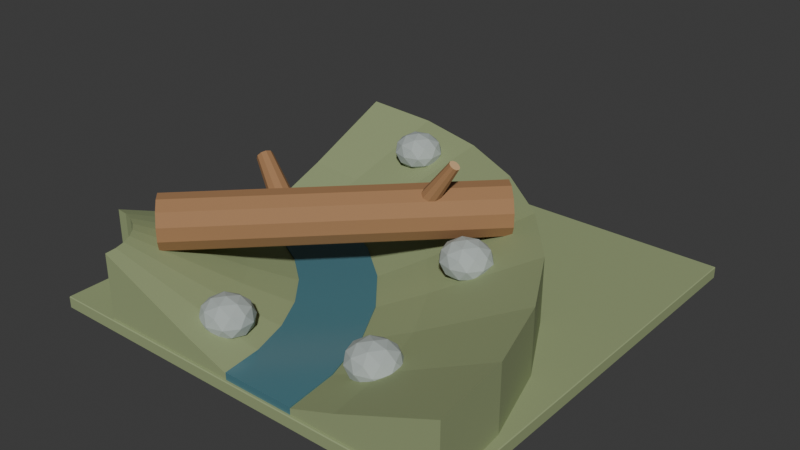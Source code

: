 # Source: source.blend  (saved by Blender 4.3.34; exported with 4.5.12 LTS)
import bpy
from mathutils import Matrix  # noqa: F401  (used for matrix-valued properties, if any)

bpy.ops.wm.read_factory_settings(use_empty=True)
scene = bpy.context.scene
scene.name = 'Scene'

# ---- collections
col_collection = bpy.data.collections.new('Collection'); scene.collection.children.link(col_collection)

# ---- materials (node trees are filled in below, after node groups)
mat_earth = bpy.data.materials.new('earth')
mat_earth.diffuse_color = (0.3, 0.36, 0.18, 1.0)
mat_water = bpy.data.materials.new('water')
mat_water.diffuse_color = (0.075, 0.2, 0.24, 1.0)
mat_honey = bpy.data.materials.new('honey')
mat_honey.diffuse_color = (0.36, 0.19, 0.085, 1.0)
mat_sand = bpy.data.materials.new('sand')
mat_sand.diffuse_color = (0.66, 0.43, 0.22, 1.0)
mat_stone = bpy.data.materials.new('stone')
mat_stone.diffuse_color = (0.42, 0.47, 0.45, 1.0)

# ---- material node trees
mat_earth.use_nodes = True; mat_earth.node_tree.nodes.clear()
_N = mat_earth.node_tree.nodes; _L = mat_earth.node_tree.links
n0 = _N.new('ShaderNodeBsdfPrincipled'); n0.name = 'Principled BSDF'; n0.location = (10, 300)
n0.inputs[0].default_value = (0.3, 0.36, 0.18, 1.0)
n0.inputs[2].default_value = 0.83
n1 = _N.new('ShaderNodeOutputMaterial'); n1.name = 'Material Output'; n1.location = (300, 300)
_L.new(n0.outputs[0], n1.inputs[0])
n1.is_active_output = True
mat_water.use_nodes = True; mat_water.node_tree.nodes.clear()
_N = mat_water.node_tree.nodes; _L = mat_water.node_tree.links
n0 = _N.new('ShaderNodeBsdfPrincipled'); n0.name = 'Principled BSDF'; n0.location = (10, 300)
n0.inputs[0].default_value = (0.075, 0.2, 0.24, 1.0)
n0.inputs[2].default_value = 0.23
n1 = _N.new('ShaderNodeOutputMaterial'); n1.name = 'Material Output'; n1.location = (300, 300)
_L.new(n0.outputs[0], n1.inputs[0])
n1.is_active_output = True
mat_honey.use_nodes = True; mat_honey.node_tree.nodes.clear()
_N = mat_honey.node_tree.nodes; _L = mat_honey.node_tree.links
n0 = _N.new('ShaderNodeBsdfPrincipled'); n0.name = 'Principled BSDF'; n0.location = (10, 300)
n0.inputs[0].default_value = (0.36, 0.19, 0.085, 1.0)
n0.inputs[2].default_value = 0.83
n1 = _N.new('ShaderNodeOutputMaterial'); n1.name = 'Material Output'; n1.location = (300, 300)
_L.new(n0.outputs[0], n1.inputs[0])
n1.is_active_output = True
mat_sand.use_nodes = True; mat_sand.node_tree.nodes.clear()
_N = mat_sand.node_tree.nodes; _L = mat_sand.node_tree.links
n0 = _N.new('ShaderNodeBsdfPrincipled'); n0.name = 'Principled BSDF'; n0.location = (10, 300)
n0.inputs[0].default_value = (0.66, 0.43, 0.22, 1.0)
n0.inputs[2].default_value = 0.83
n1 = _N.new('ShaderNodeOutputMaterial'); n1.name = 'Material Output'; n1.location = (300, 300)
_L.new(n0.outputs[0], n1.inputs[0])
n1.is_active_output = True
mat_stone.use_nodes = True; mat_stone.node_tree.nodes.clear()
_N = mat_stone.node_tree.nodes; _L = mat_stone.node_tree.links
n0 = _N.new('ShaderNodeBsdfPrincipled'); n0.name = 'Principled BSDF'; n0.location = (10, 300)
n0.inputs[0].default_value = (0.42, 0.47, 0.45, 1.0)
n0.inputs[2].default_value = 0.83
n1 = _N.new('ShaderNodeOutputMaterial'); n1.name = 'Material Output'; n1.location = (300, 300)
_L.new(n0.outputs[0], n1.inputs[0])
n1.is_active_output = True

# ---- world
world_world = bpy.data.worlds.new('World'); scene.world = world_world
world_world.use_nodes = True; world_world.node_tree.nodes.clear()
_N = world_world.node_tree.nodes; _L = world_world.node_tree.links
n0 = _N.new('ShaderNodeOutputWorld'); n0.name = 'World Output'; n0.location = (300, 300)
n1 = _N.new('ShaderNodeBackground'); n1.name = 'Background'; n1.location = (10, 300)
n1.inputs[0].default_value = (0.05088, 0.05088, 0.05088, 1.0)
_L.new(n1.outputs[0], n0.inputs[0])
n0.is_active_output = True
world_world.color = (0.05088, 0.05088, 0.05088)
world_world.sun_shadow_jitter_overblur = 0.0

# ---- meshes
me_corner_inner_bank = bpy.data.meshes.new('Corner inner bank')
me_corner_inner_bank.from_pydata([(-1.25, -1.75, 0.64), (-0.43, -1.75, 0.29), (-0.05, -1.75, 0.15), (-1.26, -1.652, 0.64), (-0.4554, -1.492, 0.29), (-0.08266, -1.418, 0.15), (-1.288, -1.559, 0.64), (-0.5305, -1.245, 0.29), (-0.1794, -1.099, 0.15), (-1.334, -1.472, 0.64), (-0.6525, -1.017, 0.29), (-0.3365, -0.8055, 0.15), (-1.396, -1.396, 0.64), (-0.8166, -0.8166, 0.29), (-0.5479, -0.5479, 0.15), (-1.472, -1.334, 0.64), (-1.017, -0.6525, 0.29), (-0.8055, -0.3365, 0.15), (-1.559, -1.288, 0.64), (-1.245, -0.5305, 0.29), (-1.099, -0.1794, 0.15), (-1.652, -1.26, 0.64), (-1.492, -0.4554, 0.29), (-1.418, -0.08266, 0.15), (-1.75, -1.25, 0.64), (-1.75, -0.43, 0.29), (-1.75, -0.05, 0.15), (-1.25, -1.75, 0.09), (-0.43, -1.75, 0.09), (-0.05, -1.75, 0.09), (-1.26, -1.652, 0.09), (-0.4554, -1.492, 0.09), (-0.08266, -1.418, 0.09), (-1.288, -1.559, 0.09), (-0.5305, -1.245, 0.09), (-0.1794, -1.099, 0.09), (-1.334, -1.472, 0.09), (-0.6525, -1.017, 0.09), (-0.3365, -0.8055, 0.09), (-1.396, -1.396, 0.09), (-0.8166, -0.8166, 0.09), (-0.5479, -0.5479, 0.09), (-1.472, -1.334, 0.09), (-1.017, -0.6525, 0.09), (-0.8055, -0.3365, 0.09), (-1.559, -1.288, 0.09), (-1.245, -0.5305, 0.09), (-1.099, -0.1794, 0.09), (-1.652, -1.26, 0.09), (-1.492, -0.4554, 0.09), (-1.418, -0.08266, 0.09), (-1.75, -1.25, 0.09), (-1.75, -0.43, 0.09), (-1.75, -0.05, 0.09)], [], [(0, 1, 4, 3), (27, 30, 31, 28), (1, 2, 5, 4), (28, 31, 32, 29), (3, 4, 7, 6), (30, 33, 34, 31), (4, 5, 8, 7), (31, 34, 35, 32), (6, 7, 10, 9), (33, 36, 37, 34), (7, 8, 11, 10), (34, 37, 38, 35), (9, 10, 13, 12), (36, 39, 40, 37), (10, 11, 14, 13), (37, 40, 41, 38), (12, 13, 16, 15), (39, 42, 43, 40), (13, 14, 17, 16), (40, 43, 44, 41), (15, 16, 19, 18), (42, 45, 46, 43), (16, 17, 20, 19), (43, 46, 47, 44), (18, 19, 22, 21), (45, 48, 49, 46), (19, 20, 23, 22), (46, 49, 50, 47), (21, 22, 25, 24), (48, 51, 52, 49), (22, 23, 26, 25), (49, 52, 53, 50), (0, 3, 30, 27), (2, 29, 32, 5), (3, 6, 33, 30), (5, 32, 35, 8), (6, 9, 36, 33), (8, 35, 38, 11), (9, 12, 39, 36), (11, 38, 41, 14), (12, 15, 42, 39), (14, 41, 44, 17), (15, 18, 45, 42), (17, 44, 47, 20), (18, 21, 48, 45), (20, 47, 50, 23), (21, 24, 51, 48), (23, 50, 53, 26), (0, 27, 28, 1), (24, 25, 52, 51), (1, 28, 29, 2), (25, 26, 53, 52)])
me_corner_inner_bank.materials.append(mat_earth)
me_corner_inner_bank.update()
me_corner_outer_bank = bpy.data.meshes.new('Corner outer bank')
me_corner_outer_bank.from_pydata([(0.55, -1.75, 0.15), (0.93, -1.75, 0.29), (1.75, -1.75, 0.64), (0.5058, -1.301, 0.15), (0.8785, -1.227, 0.29), (1.683, -1.067, 0.64), (0.3749, -0.8698, 0.15), (0.726, -0.7244, 0.29), (1.484, -0.4106, 0.64), (0.1624, -0.4722, 0.15), (0.4783, -0.2611, 0.29), (1.16, 0.1945, 0.64), (-0.1237, -0.1237, 0.15), (0.145, 0.145, 0.29), (0.7249, 0.7249, 0.64), (-0.4722, 0.1624, 0.15), (-0.2611, 0.4783, 0.29), (0.1945, 1.16, 0.64), (-0.8698, 0.3749, 0.15), (-0.7244, 0.726, 0.29), (-0.4106, 1.484, 0.64), (-1.301, 0.5058, 0.15), (-1.227, 0.8785, 0.29), (-1.067, 1.683, 0.64), (-1.75, 0.55, 0.15), (-1.75, 0.93, 0.29), (-1.75, 1.75, 0.64), (0.55, -1.75, 0.09), (0.93, -1.75, 0.09), (1.75, -1.75, 0.09), (0.5058, -1.301, 0.09), (0.8785, -1.227, 0.09), (1.683, -1.067, 0.09), (0.3749, -0.8698, 0.09), (0.726, -0.7244, 0.09), (1.484, -0.4106, 0.09), (0.1624, -0.4722, 0.09), (0.4783, -0.2611, 0.09), (1.16, 0.1945, 0.09), (-0.1237, -0.1237, 0.09), (0.145, 0.145, 0.09), (0.7249, 0.7249, 0.09), (-0.4722, 0.1624, 0.09), (-0.2611, 0.4783, 0.09), (0.1945, 1.16, 0.09), (-0.8698, 0.3749, 0.09), (-0.7244, 0.726, 0.09), (-0.4106, 1.484, 0.09), (-1.301, 0.5058, 0.09), (-1.227, 0.8785, 0.09), (-1.067, 1.683, 0.09), (-1.75, 0.55, 0.09), (-1.75, 0.93, 0.09), (-1.75, 1.75, 0.09)], [], [(0, 1, 4, 3), (27, 30, 31, 28), (1, 2, 5, 4), (28, 31, 32, 29), (3, 4, 7, 6), (30, 33, 34, 31), (4, 5, 8, 7), (31, 34, 35, 32), (6, 7, 10, 9), (33, 36, 37, 34), (7, 8, 11, 10), (34, 37, 38, 35), (9, 10, 13, 12), (36, 39, 40, 37), (10, 11, 14, 13), (37, 40, 41, 38), (12, 13, 16, 15), (39, 42, 43, 40), (13, 14, 17, 16), (40, 43, 44, 41), (15, 16, 19, 18), (42, 45, 46, 43), (16, 17, 20, 19), (43, 46, 47, 44), (18, 19, 22, 21), (45, 48, 49, 46), (19, 20, 23, 22), (46, 49, 50, 47), (21, 22, 25, 24), (48, 51, 52, 49), (22, 23, 26, 25), (49, 52, 53, 50), (0, 3, 30, 27), (2, 29, 32, 5), (3, 6, 33, 30), (5, 32, 35, 8), (6, 9, 36, 33), (8, 35, 38, 11), (9, 12, 39, 36), (11, 38, 41, 14), (12, 15, 42, 39), (14, 41, 44, 17), (15, 18, 45, 42), (17, 44, 47, 20), (18, 21, 48, 45), (20, 47, 50, 23), (21, 24, 51, 48), (23, 50, 53, 26), (0, 27, 28, 1), (24, 25, 52, 51), (1, 28, 29, 2), (25, 26, 53, 52)])
me_corner_outer_bank.materials.append(mat_earth)
me_corner_outer_bank.update()
me_watersurface = bpy.data.meshes.new('WaterSurface')
me_watersurface.from_pydata([(-0.05, -1.75, 0.16), (0.55, -1.75, 0.16), (-0.08266, -1.418, 0.16), (0.5058, -1.301, 0.16), (-0.1794, -1.099, 0.16), (0.3749, -0.8698, 0.16), (-0.3365, -0.8055, 0.16), (0.1624, -0.4722, 0.16), (-0.5479, -0.5479, 0.16), (-0.1237, -0.1237, 0.16), (-0.8055, -0.3365, 0.16), (-0.4722, 0.1624, 0.16), (-1.099, -0.1794, 0.16), (-0.8698, 0.3749, 0.16), (-1.418, -0.08266, 0.16), (-1.301, 0.5058, 0.16), (-1.75, -0.05, 0.16), (-1.75, 0.55, 0.16), (-0.05, -1.75, 0.09), (0.55, -1.75, 0.09), (-0.08266, -1.418, 0.09), (0.5058, -1.301, 0.09), (-0.1794, -1.099, 0.09), (0.3749, -0.8698, 0.09), (-0.3365, -0.8055, 0.09), (0.1624, -0.4722, 0.09), (-0.5479, -0.5479, 0.09), (-0.1237, -0.1237, 0.09), (-0.8055, -0.3365, 0.09), (-0.4722, 0.1624, 0.09), (-1.099, -0.1794, 0.09), (-0.8698, 0.3749, 0.09), (-1.418, -0.08266, 0.09), (-1.301, 0.5058, 0.09), (-1.75, -0.05, 0.09), (-1.75, 0.55, 0.09)], [], [(0, 1, 3, 2), (18, 20, 21, 19), (2, 3, 5, 4), (20, 22, 23, 21), (4, 5, 7, 6), (22, 24, 25, 23), (6, 7, 9, 8), (24, 26, 27, 25), (8, 9, 11, 10), (26, 28, 29, 27), (10, 11, 13, 12), (28, 30, 31, 29), (12, 13, 15, 14), (30, 32, 33, 31), (14, 15, 17, 16), (32, 34, 35, 33), (0, 2, 20, 18), (1, 19, 21, 3), (2, 4, 22, 20), (3, 21, 23, 5), (4, 6, 24, 22), (5, 23, 25, 7), (6, 8, 26, 24), (7, 25, 27, 9), (8, 10, 28, 26), (9, 27, 29, 11), (10, 12, 30, 28), (11, 29, 31, 13), (12, 14, 32, 30), (13, 31, 33, 15), (14, 16, 34, 32), (15, 33, 35, 17), (0, 18, 19, 1), (16, 17, 35, 34)])
me_watersurface.materials.append(mat_water)
me_watersurface.update()
me_low_poly_bark_log = bpy.data.meshes.new('Low-poly bark log')
me_low_poly_bark_log.from_pydata([(-1.295, -1.215, 0.905), (-1.365, -1.145, 0.8481), (-1.405, -1.105, 0.7494), (-1.405, -1.105, 0.6356), (-1.365, -1.145, 0.5369), (-1.295, -1.215, 0.48), (-1.215, -1.295, 0.48), (-1.145, -1.365, 0.5369), (-1.105, -1.405, 0.6356), (-1.105, -1.405, 0.7494), (-1.145, -1.365, 0.8481), (-1.215, -1.295, 0.905), (0.5432, 0.6237, 0.905), (0.4735, 0.6935, 0.8481), (0.4332, 0.7337, 0.7494), (0.4332, 0.7337, 0.6356), (0.4735, 0.6935, 0.5369), (0.5432, 0.6237, 0.48), (0.6237, 0.5432, 0.48), (0.6935, 0.4735, 0.5369), (0.7337, 0.4332, 0.6356), (0.7337, 0.4332, 0.7494), (0.6935, 0.4735, 0.8481), (0.6237, 0.5432, 0.905)], [], [(11, 0, 1, 2, 3, 4, 5, 6, 7, 8, 9, 10), (12, 23, 22, 21, 20, 19, 18, 17, 16, 15, 14, 13), (0, 12, 13, 1), (1, 13, 14, 2), (2, 14, 15, 3), (3, 15, 16, 4), (4, 16, 17, 5), (5, 17, 18, 6), (6, 18, 19, 7), (7, 19, 20, 8), (8, 20, 21, 9), (9, 21, 22, 10), (10, 22, 23, 11), (11, 23, 12, 0)])
me_low_poly_bark_log.polygons.foreach_set('material_index', [1, 1, 0, 0, 0, 0, 0, 0, 0, 0, 0, 0, 0, 0])
me_low_poly_bark_log.materials.append(mat_honey)
me_low_poly_bark_log.materials.append(mat_sand)
me_low_poly_bark_log.update()
me_cube_001 = bpy.data.meshes.new('Cube.001')
me_cube_001.from_pydata([(-1.764, -1.764, 0.0), (-1.764, -1.77, 0.006), (-1.77, -1.764, 0.006), (-1.764, -1.77, 0.094), (-1.764, -1.764, 0.1), (-1.77, -1.764, 0.094), (-1.764, 1.764, 0.0), (-1.77, 1.764, 0.006), (-1.764, 1.77, 0.006), (-1.764, 1.764, 0.1), (-1.764, 1.77, 0.094), (-1.77, 1.764, 0.094), (1.764, -1.764, 0.0), (1.77, -1.764, 0.006), (1.764, -1.77, 0.006), (1.764, -1.764, 0.1), (1.764, -1.77, 0.094), (1.77, -1.764, 0.094), (1.764, 1.764, 0.0), (1.764, 1.77, 0.006), (1.77, 1.764, 0.006), (1.764, 1.764, 0.1), (1.77, 1.764, 0.094), (1.764, 1.77, 0.094)], [], [(14, 16, 3, 1), (20, 22, 17, 13), (21, 9, 4, 15), (2, 5, 11, 7), (8, 10, 23, 19), (0, 1, 2), (3, 4, 5), (6, 7, 8), (9, 10, 11), (12, 13, 14), (15, 16, 17), (18, 19, 20), (21, 22, 23), (6, 0, 2, 7), (1, 3, 5, 2), (4, 9, 11, 5), (10, 8, 7, 11), (18, 6, 8, 19), (9, 21, 23, 10), (22, 20, 19, 23), (12, 18, 20, 13), (21, 15, 17, 22), (16, 14, 13, 17), (0, 12, 14, 1), (15, 4, 3, 16), (6, 18, 12, 0)])
_uv = me_cube_001.uv_layers.new(name='UVMap')
_uv.uv.foreach_set('vector', [0.39, 0.7504, 0.61, 0.7504, 0.61, 0.9996, 0.39, 0.9996, 0.39, 0.5004, 0.61, 0.5004, 0.61, 0.7496, 0.39, 0.7496, 0.6254, 0.5004, 0.8746, 0.5004, 0.8746, 0.7496, 0.6254, 0.7496, 0.39, 0.0004237, 0.61, 0.0004237, 0.61, 0.2496, 0.39, 0.2496, 0.39, 0.2504, 0.61, 0.2504, 0.61, 0.4996, 0.39, 0.4996, 0.1254, 0.7496, 0.1254, 0.75, 0.125, 0.7496, 0.61, 0.9996, 0.625, 0.9996, 0.61, 1.0, 0.1254, 0.5004, 0.125, 0.5004, 0.1254, 0.5, 0.625, 0.2504, 0.61, 0.2504, 0.61, 0.25, 0.3746, 0.7496, 0.375, 0.7496, 0.3746, 0.75, 0.625, 0.7504, 0.61, 0.7504, 0.61, 0.75, 0.3746, 0.5004, 0.3746, 0.5, 0.375, 0.5004, 0.625, 0.5004, 0.61, 0.5004, 0.61, 0.5, 0.1254, 0.5004, 0.1254, 0.7496, 0.125, 0.7496, 0.125, 0.5004, 0.39, 0.0, 0.61, 0.0, 0.61, 0.0004237, 0.39, 0.0004237, 0.625, 0.0004237, 0.625, 0.2496, 0.61, 0.2496, 0.61, 0.0004237, 0.61, 0.2504, 0.39, 0.2504, 0.39, 0.2496, 0.61, 0.2496, 0.3746, 0.5004, 0.1254, 0.5004, 0.1254, 0.5, 0.3746, 0.5, 0.625, 0.2504, 0.625, 0.4996, 0.61, 0.4996, 0.61, 0.2504, 0.61, 0.5004, 0.39, 0.5004, 0.39, 0.4996, 0.61, 0.4996, 0.3746, 0.7496, 0.3746, 0.5004, 0.39, 0.5004, 0.39, 0.7496, 0.6254, 0.5004, 0.6254, 0.7496, 0.61, 0.7496, 0.61, 0.5004, 0.61, 0.7504, 0.39, 0.7504, 0.39, 0.7496, 0.61, 0.7496, 0.1254, 0.7496, 0.3746, 0.7496, 0.3746, 0.75, 0.1254, 0.75, 0.625, 0.7504, 0.625, 0.9996, 0.61, 0.9996, 0.61, 0.7504, 0.1254, 0.5004, 0.3746, 0.5004, 0.3746, 0.7496, 0.1254, 0.7496])
me_cube_001.materials.append(mat_earth)
me_cube_001.update()
me_icosphere = bpy.data.meshes.new('Icosphere')
me_icosphere.from_pydata([(-0.3935, -1.404, 0.14), (-0.2416, -1.509, 0.2284), (-0.4516, -1.574, 0.2284), (-0.5814, -1.404, 0.2284), (-0.4516, -1.234, 0.2284), (-0.2416, -1.298, 0.2284), (-0.3355, -1.574, 0.3716), (-0.5455, -1.509, 0.3716), (-0.5455, -1.298, 0.3716), (-0.3355, -1.234, 0.3716), (-0.2057, -1.404, 0.3716), (-0.3935, -1.404, 0.46), (-0.4276, -1.504, 0.1639), (-0.3042, -1.465, 0.1639), (-0.3383, -1.565, 0.2159), (-0.2149, -1.404, 0.2159), (-0.3042, -1.342, 0.1639), (-0.5039, -1.404, 0.1639), (-0.538, -1.504, 0.2159), (-0.4276, -1.304, 0.1639), (-0.538, -1.304, 0.2159), (-0.3383, -1.242, 0.2159), (-0.1938, -1.465, 0.3), (-0.1938, -1.342, 0.3), (-0.3935, -1.604, 0.3), (-0.2701, -1.565, 0.3), (-0.5932, -1.465, 0.3), (-0.517, -1.565, 0.3), (-0.517, -1.242, 0.3), (-0.5932, -1.342, 0.3), (-0.2701, -1.242, 0.3), (-0.3935, -1.204, 0.3), (-0.249, -1.504, 0.3841), (-0.4487, -1.565, 0.3841), (-0.5722, -1.404, 0.3841), (-0.4487, -1.242, 0.3841), (-0.249, -1.304, 0.3841), (-0.3594, -1.504, 0.4361), (-0.2831, -1.404, 0.4361), (-0.4828, -1.465, 0.4361), (-0.4828, -1.342, 0.4361), (-0.3594, -1.304, 0.4361)], [], [(0, 13, 12), (1, 13, 15), (0, 12, 17), (0, 17, 19), (0, 19, 16), (1, 15, 22), (2, 14, 24), (3, 18, 26), (4, 20, 28), (5, 21, 30), (1, 22, 25), (2, 24, 27), (3, 26, 29), (4, 28, 31), (5, 30, 23), (6, 32, 37), (7, 33, 39), (8, 34, 40), (9, 35, 41), (10, 36, 38), (38, 41, 11), (38, 36, 41), (36, 9, 41), (41, 40, 11), (41, 35, 40), (35, 8, 40), (40, 39, 11), (40, 34, 39), (34, 7, 39), (39, 37, 11), (39, 33, 37), (33, 6, 37), (37, 38, 11), (37, 32, 38), (32, 10, 38), (23, 36, 10), (23, 30, 36), (30, 9, 36), (31, 35, 9), (31, 28, 35), (28, 8, 35), (29, 34, 8), (29, 26, 34), (26, 7, 34), (27, 33, 7), (27, 24, 33), (24, 6, 33), (25, 32, 6), (25, 22, 32), (22, 10, 32), (30, 31, 9), (30, 21, 31), (21, 4, 31), (28, 29, 8), (28, 20, 29), (20, 3, 29), (26, 27, 7), (26, 18, 27), (18, 2, 27), (24, 25, 6), (24, 14, 25), (14, 1, 25), (22, 23, 10), (22, 15, 23), (15, 5, 23), (16, 21, 5), (16, 19, 21), (19, 4, 21), (19, 20, 4), (19, 17, 20), (17, 3, 20), (17, 18, 3), (17, 12, 18), (12, 2, 18), (15, 16, 5), (15, 13, 16), (13, 0, 16), (12, 14, 2), (12, 13, 14), (13, 1, 14)])
_uv = me_icosphere.uv_layers.new(name='UVMap')
_uv.uv.foreach_set('vector', [0.1818, 0.0, 0.2273, 0.07873, 0.1364, 0.07873, 0.2727, 0.1575, 0.3182, 0.07873, 0.3636, 0.1575, 0.9091, 0.0, 0.9545, 0.07873, 0.8636, 0.07873, 0.7273, 0.0, 0.7727, 0.07873, 0.6818, 0.07873, 0.5455, 0.0, 0.5909, 0.07873, 0.5, 0.07873, 0.2727, 0.1575, 0.3636, 0.1575, 0.3182, 0.2362, 0.09091, 0.1575, 0.1818, 0.1575, 0.1364, 0.2362, 0.8182, 0.1575, 0.9091, 0.1575, 0.8636, 0.2362, 0.6364, 0.1575, 0.7273, 0.1575, 0.6818, 0.2362, 0.4545, 0.1575, 0.5455, 0.1575, 0.5, 0.2362, 0.2727, 0.1575, 0.3182, 0.2362, 0.2273, 0.2362, 0.09091, 0.1575, 0.1364, 0.2362, 0.04546, 0.2362, 0.8182, 0.1575, 0.8636, 0.2362, 0.7727, 0.2362, 0.6364, 0.1575, 0.6818, 0.2362, 0.5909, 0.2362, 0.4545, 0.1575, 0.5, 0.2362, 0.4091, 0.2362, 0.1818, 0.3149, 0.2727, 0.3149, 0.2273, 0.3937, 0.0, 0.3149, 0.09091, 0.3149, 0.04546, 0.3937, 0.7273, 0.3149, 0.8182, 0.3149, 0.7727, 0.3937, 0.5455, 0.3149, 0.6364, 0.3149, 0.5909, 0.3937, 0.3636, 0.3149, 0.4545, 0.3149, 0.4091, 0.3937, 0.4091, 0.3937, 0.5, 0.3937, 0.4545, 0.4724, 0.4091, 0.3937, 0.4545, 0.3149, 0.5, 0.3937, 0.4545, 0.3149, 0.5455, 0.3149, 0.5, 0.3937, 0.5909, 0.3937, 0.6818, 0.3937, 0.6364, 0.4724, 0.5909, 0.3937, 0.6364, 0.3149, 0.6818, 0.3937, 0.6364, 0.3149, 0.7273, 0.3149, 0.6818, 0.3937, 0.7727, 0.3937, 0.8636, 0.3937, 0.8182, 0.4724, 0.7727, 0.3937, 0.8182, 0.3149, 0.8636, 0.3937, 0.8182, 0.3149, 0.9091, 0.3149, 0.8636, 0.3937, 0.04546, 0.3937, 0.1364, 0.3937, 0.09091, 0.4724, 0.04546, 0.3937, 0.09091, 0.3149, 0.1364, 0.3937, 0.09091, 0.3149, 0.1818, 0.3149, 0.1364, 0.3937, 0.2273, 0.3937, 0.3182, 0.3937, 0.2727, 0.4724, 0.2273, 0.3937, 0.2727, 0.3149, 0.3182, 0.3937, 0.2727, 0.3149, 0.3636, 0.3149, 0.3182, 0.3937, 0.4091, 0.2362, 0.4545, 0.3149, 0.3636, 0.3149, 0.4091, 0.2362, 0.5, 0.2362, 0.4545, 0.3149, 0.5, 0.2362, 0.5455, 0.3149, 0.4545, 0.3149, 0.5909, 0.2362, 0.6364, 0.3149, 0.5455, 0.3149, 0.5909, 0.2362, 0.6818, 0.2362, 0.6364, 0.3149, 0.6818, 0.2362, 0.7273, 0.3149, 0.6364, 0.3149, 0.7727, 0.2362, 0.8182, 0.3149, 0.7273, 0.3149, 0.7727, 0.2362, 0.8636, 0.2362, 0.8182, 0.3149, 0.8636, 0.2362, 0.9091, 0.3149, 0.8182, 0.3149, 0.04546, 0.2362, 0.09091, 0.3149, 0.0, 0.3149, 0.04546, 0.2362, 0.1364, 0.2362, 0.09091, 0.3149, 0.1364, 0.2362, 0.1818, 0.3149, 0.09091, 0.3149, 0.2273, 0.2362, 0.2727, 0.3149, 0.1818, 0.3149, 0.2273, 0.2362, 0.3182, 0.2362, 0.2727, 0.3149, 0.3182, 0.2362, 0.3636, 0.3149, 0.2727, 0.3149, 0.5, 0.2362, 0.5909, 0.2362, 0.5455, 0.3149, 0.5, 0.2362, 0.5455, 0.1575, 0.5909, 0.2362, 0.5455, 0.1575, 0.6364, 0.1575, 0.5909, 0.2362, 0.6818, 0.2362, 0.7727, 0.2362, 0.7273, 0.3149, 0.6818, 0.2362, 0.7273, 0.1575, 0.7727, 0.2362, 0.7273, 0.1575, 0.8182, 0.1575, 0.7727, 0.2362, 0.8636, 0.2362, 0.9545, 0.2362, 0.9091, 0.3149, 0.8636, 0.2362, 0.9091, 0.1575, 0.9545, 0.2362, 0.9091, 0.1575, 1.0, 0.1575, 0.9545, 0.2362, 0.1364, 0.2362, 0.2273, 0.2362, 0.1818, 0.3149, 0.1364, 0.2362, 0.1818, 0.1575, 0.2273, 0.2362, 0.1818, 0.1575, 0.2727, 0.1575, 0.2273, 0.2362, 0.3182, 0.2362, 0.4091, 0.2362, 0.3636, 0.3149, 0.3182, 0.2362, 0.3636, 0.1575, 0.4091, 0.2362, 0.3636, 0.1575, 0.4545, 0.1575, 0.4091, 0.2362, 0.5, 0.07873, 0.5455, 0.1575, 0.4545, 0.1575, 0.5, 0.07873, 0.5909, 0.07873, 0.5455, 0.1575, 0.5909, 0.07873, 0.6364, 0.1575, 0.5455, 0.1575, 0.6818, 0.07873, 0.7273, 0.1575, 0.6364, 0.1575, 0.6818, 0.07873, 0.7727, 0.07873, 0.7273, 0.1575, 0.7727, 0.07873, 0.8182, 0.1575, 0.7273, 0.1575, 0.8636, 0.07873, 0.9091, 0.1575, 0.8182, 0.1575, 0.8636, 0.07873, 0.9545, 0.07873, 0.9091, 0.1575, 0.9545, 0.07873, 1.0, 0.1575, 0.9091, 0.1575, 0.3636, 0.1575, 0.4091, 0.07873, 0.4545, 0.1575, 0.3636, 0.1575, 0.3182, 0.07873, 0.4091, 0.07873, 0.3182, 0.07873, 0.3636, 0.0, 0.4091, 0.07873, 0.1364, 0.07873, 0.1818, 0.1575, 0.09091, 0.1575, 0.1364, 0.07873, 0.2273, 0.07873, 0.1818, 0.1575, 0.2273, 0.07873, 0.2727, 0.1575, 0.1818, 0.1575])
me_icosphere.materials.append(mat_stone)
me_icosphere.update()
me_icosphere_001 = bpy.data.meshes.new('Icosphere.001')
me_icosphere_001.from_pydata([(-1.255, -0.8239, 0.3), (-1.103, -0.9291, 0.3884), (-1.313, -0.9941, 0.3884), (-1.443, -0.8239, 0.3884), (-1.313, -0.6538, 0.3884), (-1.103, -0.7188, 0.3884), (-1.197, -0.9941, 0.5316), (-1.407, -0.9291, 0.5316), (-1.407, -0.7188, 0.5316), (-1.197, -0.6538, 0.5316), (-1.067, -0.8239, 0.5316), (-1.255, -0.8239, 0.62), (-1.289, -0.9239, 0.3239), (-1.166, -0.8857, 0.3239), (-1.2, -0.9857, 0.3759), (-1.076, -0.8239, 0.3759), (-1.166, -0.7621, 0.3239), (-1.366, -0.8239, 0.3239), (-1.4, -0.9239, 0.3759), (-1.289, -0.7239, 0.3239), (-1.4, -0.7239, 0.3759), (-1.2, -0.6621, 0.3759), (-1.055, -0.8857, 0.46), (-1.055, -0.7621, 0.46), (-1.255, -1.024, 0.46), (-1.132, -0.9857, 0.46), (-1.455, -0.8857, 0.46), (-1.379, -0.9857, 0.46), (-1.379, -0.6621, 0.46), (-1.455, -0.7621, 0.46), (-1.132, -0.6621, 0.46), (-1.255, -0.6239, 0.46), (-1.111, -0.9239, 0.5441), (-1.31, -0.9857, 0.5441), (-1.434, -0.8239, 0.5441), (-1.31, -0.6621, 0.5441), (-1.111, -0.7239, 0.5441), (-1.221, -0.9239, 0.5961), (-1.145, -0.8239, 0.5961), (-1.344, -0.8857, 0.5961), (-1.344, -0.7621, 0.5961), (-1.221, -0.7239, 0.5961)], [], [(0, 13, 12), (1, 13, 15), (0, 12, 17), (0, 17, 19), (0, 19, 16), (1, 15, 22), (2, 14, 24), (3, 18, 26), (4, 20, 28), (5, 21, 30), (1, 22, 25), (2, 24, 27), (3, 26, 29), (4, 28, 31), (5, 30, 23), (6, 32, 37), (7, 33, 39), (8, 34, 40), (9, 35, 41), (10, 36, 38), (38, 41, 11), (38, 36, 41), (36, 9, 41), (41, 40, 11), (41, 35, 40), (35, 8, 40), (40, 39, 11), (40, 34, 39), (34, 7, 39), (39, 37, 11), (39, 33, 37), (33, 6, 37), (37, 38, 11), (37, 32, 38), (32, 10, 38), (23, 36, 10), (23, 30, 36), (30, 9, 36), (31, 35, 9), (31, 28, 35), (28, 8, 35), (29, 34, 8), (29, 26, 34), (26, 7, 34), (27, 33, 7), (27, 24, 33), (24, 6, 33), (25, 32, 6), (25, 22, 32), (22, 10, 32), (30, 31, 9), (30, 21, 31), (21, 4, 31), (28, 29, 8), (28, 20, 29), (20, 3, 29), (26, 27, 7), (26, 18, 27), (18, 2, 27), (24, 25, 6), (24, 14, 25), (14, 1, 25), (22, 23, 10), (22, 15, 23), (15, 5, 23), (16, 21, 5), (16, 19, 21), (19, 4, 21), (19, 20, 4), (19, 17, 20), (17, 3, 20), (17, 18, 3), (17, 12, 18), (12, 2, 18), (15, 16, 5), (15, 13, 16), (13, 0, 16), (12, 14, 2), (12, 13, 14), (13, 1, 14)])
_uv = me_icosphere_001.uv_layers.new(name='UVMap')
_uv.uv.foreach_set('vector', [0.1818, 0.0, 0.2273, 0.07873, 0.1364, 0.07873, 0.2727, 0.1575, 0.3182, 0.07873, 0.3636, 0.1575, 0.9091, 0.0, 0.9545, 0.07873, 0.8636, 0.07873, 0.7273, 0.0, 0.7727, 0.07873, 0.6818, 0.07873, 0.5455, 0.0, 0.5909, 0.07873, 0.5, 0.07873, 0.2727, 0.1575, 0.3636, 0.1575, 0.3182, 0.2362, 0.09091, 0.1575, 0.1818, 0.1575, 0.1364, 0.2362, 0.8182, 0.1575, 0.9091, 0.1575, 0.8636, 0.2362, 0.6364, 0.1575, 0.7273, 0.1575, 0.6818, 0.2362, 0.4545, 0.1575, 0.5455, 0.1575, 0.5, 0.2362, 0.2727, 0.1575, 0.3182, 0.2362, 0.2273, 0.2362, 0.09091, 0.1575, 0.1364, 0.2362, 0.04546, 0.2362, 0.8182, 0.1575, 0.8636, 0.2362, 0.7727, 0.2362, 0.6364, 0.1575, 0.6818, 0.2362, 0.5909, 0.2362, 0.4545, 0.1575, 0.5, 0.2362, 0.4091, 0.2362, 0.1818, 0.3149, 0.2727, 0.3149, 0.2273, 0.3937, 0.0, 0.3149, 0.09091, 0.3149, 0.04546, 0.3937, 0.7273, 0.3149, 0.8182, 0.3149, 0.7727, 0.3937, 0.5455, 0.3149, 0.6364, 0.3149, 0.5909, 0.3937, 0.3636, 0.3149, 0.4545, 0.3149, 0.4091, 0.3937, 0.4091, 0.3937, 0.5, 0.3937, 0.4545, 0.4724, 0.4091, 0.3937, 0.4545, 0.3149, 0.5, 0.3937, 0.4545, 0.3149, 0.5455, 0.3149, 0.5, 0.3937, 0.5909, 0.3937, 0.6818, 0.3937, 0.6364, 0.4724, 0.5909, 0.3937, 0.6364, 0.3149, 0.6818, 0.3937, 0.6364, 0.3149, 0.7273, 0.3149, 0.6818, 0.3937, 0.7727, 0.3937, 0.8636, 0.3937, 0.8182, 0.4724, 0.7727, 0.3937, 0.8182, 0.3149, 0.8636, 0.3937, 0.8182, 0.3149, 0.9091, 0.3149, 0.8636, 0.3937, 0.04546, 0.3937, 0.1364, 0.3937, 0.09091, 0.4724, 0.04546, 0.3937, 0.09091, 0.3149, 0.1364, 0.3937, 0.09091, 0.3149, 0.1818, 0.3149, 0.1364, 0.3937, 0.2273, 0.3937, 0.3182, 0.3937, 0.2727, 0.4724, 0.2273, 0.3937, 0.2727, 0.3149, 0.3182, 0.3937, 0.2727, 0.3149, 0.3636, 0.3149, 0.3182, 0.3937, 0.4091, 0.2362, 0.4545, 0.3149, 0.3636, 0.3149, 0.4091, 0.2362, 0.5, 0.2362, 0.4545, 0.3149, 0.5, 0.2362, 0.5455, 0.3149, 0.4545, 0.3149, 0.5909, 0.2362, 0.6364, 0.3149, 0.5455, 0.3149, 0.5909, 0.2362, 0.6818, 0.2362, 0.6364, 0.3149, 0.6818, 0.2362, 0.7273, 0.3149, 0.6364, 0.3149, 0.7727, 0.2362, 0.8182, 0.3149, 0.7273, 0.3149, 0.7727, 0.2362, 0.8636, 0.2362, 0.8182, 0.3149, 0.8636, 0.2362, 0.9091, 0.3149, 0.8182, 0.3149, 0.04546, 0.2362, 0.09091, 0.3149, 0.0, 0.3149, 0.04546, 0.2362, 0.1364, 0.2362, 0.09091, 0.3149, 0.1364, 0.2362, 0.1818, 0.3149, 0.09091, 0.3149, 0.2273, 0.2362, 0.2727, 0.3149, 0.1818, 0.3149, 0.2273, 0.2362, 0.3182, 0.2362, 0.2727, 0.3149, 0.3182, 0.2362, 0.3636, 0.3149, 0.2727, 0.3149, 0.5, 0.2362, 0.5909, 0.2362, 0.5455, 0.3149, 0.5, 0.2362, 0.5455, 0.1575, 0.5909, 0.2362, 0.5455, 0.1575, 0.6364, 0.1575, 0.5909, 0.2362, 0.6818, 0.2362, 0.7727, 0.2362, 0.7273, 0.3149, 0.6818, 0.2362, 0.7273, 0.1575, 0.7727, 0.2362, 0.7273, 0.1575, 0.8182, 0.1575, 0.7727, 0.2362, 0.8636, 0.2362, 0.9545, 0.2362, 0.9091, 0.3149, 0.8636, 0.2362, 0.9091, 0.1575, 0.9545, 0.2362, 0.9091, 0.1575, 1.0, 0.1575, 0.9545, 0.2362, 0.1364, 0.2362, 0.2273, 0.2362, 0.1818, 0.3149, 0.1364, 0.2362, 0.1818, 0.1575, 0.2273, 0.2362, 0.1818, 0.1575, 0.2727, 0.1575, 0.2273, 0.2362, 0.3182, 0.2362, 0.4091, 0.2362, 0.3636, 0.3149, 0.3182, 0.2362, 0.3636, 0.1575, 0.4091, 0.2362, 0.3636, 0.1575, 0.4545, 0.1575, 0.4091, 0.2362, 0.5, 0.07873, 0.5455, 0.1575, 0.4545, 0.1575, 0.5, 0.07873, 0.5909, 0.07873, 0.5455, 0.1575, 0.5909, 0.07873, 0.6364, 0.1575, 0.5455, 0.1575, 0.6818, 0.07873, 0.7273, 0.1575, 0.6364, 0.1575, 0.6818, 0.07873, 0.7727, 0.07873, 0.7273, 0.1575, 0.7727, 0.07873, 0.8182, 0.1575, 0.7273, 0.1575, 0.8636, 0.07873, 0.9091, 0.1575, 0.8182, 0.1575, 0.8636, 0.07873, 0.9545, 0.07873, 0.9091, 0.1575, 0.9545, 0.07873, 1.0, 0.1575, 0.9091, 0.1575, 0.3636, 0.1575, 0.4091, 0.07873, 0.4545, 0.1575, 0.3636, 0.1575, 0.3182, 0.07873, 0.4091, 0.07873, 0.3182, 0.07873, 0.3636, 0.0, 0.4091, 0.07873, 0.1364, 0.07873, 0.1818, 0.1575, 0.09091, 0.1575, 0.1364, 0.07873, 0.2273, 0.07873, 0.1818, 0.1575, 0.2273, 0.07873, 0.2727, 0.1575, 0.1818, 0.1575])
me_icosphere_001.materials.append(mat_stone)
me_icosphere_001.update()
me_icosphere_002 = bpy.data.meshes.new('Icosphere.002')
me_icosphere_002.from_pydata([(0.7678, -1.187, 0.15), (0.9198, -1.292, 0.2384), (0.7098, -1.357, 0.2384), (0.58, -1.187, 0.2384), (0.7098, -1.017, 0.2384), (0.9198, -1.082, 0.2384), (0.8259, -1.357, 0.3816), (0.6159, -1.292, 0.3816), (0.6159, -1.082, 0.3816), (0.8259, -1.017, 0.3816), (0.9556, -1.187, 0.3816), (0.7678, -1.187, 0.47), (0.7337, -1.287, 0.1739), (0.8571, -1.249, 0.1739), (0.823, -1.349, 0.2259), (0.9465, -1.187, 0.2259), (0.8571, -1.125, 0.1739), (0.6574, -1.187, 0.1739), (0.6233, -1.287, 0.2259), (0.7337, -1.087, 0.1739), (0.6233, -1.087, 0.2259), (0.823, -1.025, 0.2259), (0.9675, -1.249, 0.31), (0.9675, -1.125, 0.31), (0.7678, -1.387, 0.31), (0.8913, -1.349, 0.31), (0.5681, -1.249, 0.31), (0.6444, -1.349, 0.31), (0.6444, -1.025, 0.31), (0.5681, -1.125, 0.31), (0.8913, -1.025, 0.31), (0.7678, -0.987, 0.31), (0.9123, -1.287, 0.3941), (0.7126, -1.349, 0.3941), (0.5892, -1.187, 0.3941), (0.7126, -1.025, 0.3941), (0.9123, -1.087, 0.3941), (0.8019, -1.287, 0.4461), (0.8782, -1.187, 0.4461), (0.6785, -1.249, 0.4461), (0.6785, -1.125, 0.4461), (0.8019, -1.087, 0.4461)], [], [(0, 13, 12), (1, 13, 15), (0, 12, 17), (0, 17, 19), (0, 19, 16), (1, 15, 22), (2, 14, 24), (3, 18, 26), (4, 20, 28), (5, 21, 30), (1, 22, 25), (2, 24, 27), (3, 26, 29), (4, 28, 31), (5, 30, 23), (6, 32, 37), (7, 33, 39), (8, 34, 40), (9, 35, 41), (10, 36, 38), (38, 41, 11), (38, 36, 41), (36, 9, 41), (41, 40, 11), (41, 35, 40), (35, 8, 40), (40, 39, 11), (40, 34, 39), (34, 7, 39), (39, 37, 11), (39, 33, 37), (33, 6, 37), (37, 38, 11), (37, 32, 38), (32, 10, 38), (23, 36, 10), (23, 30, 36), (30, 9, 36), (31, 35, 9), (31, 28, 35), (28, 8, 35), (29, 34, 8), (29, 26, 34), (26, 7, 34), (27, 33, 7), (27, 24, 33), (24, 6, 33), (25, 32, 6), (25, 22, 32), (22, 10, 32), (30, 31, 9), (30, 21, 31), (21, 4, 31), (28, 29, 8), (28, 20, 29), (20, 3, 29), (26, 27, 7), (26, 18, 27), (18, 2, 27), (24, 25, 6), (24, 14, 25), (14, 1, 25), (22, 23, 10), (22, 15, 23), (15, 5, 23), (16, 21, 5), (16, 19, 21), (19, 4, 21), (19, 20, 4), (19, 17, 20), (17, 3, 20), (17, 18, 3), (17, 12, 18), (12, 2, 18), (15, 16, 5), (15, 13, 16), (13, 0, 16), (12, 14, 2), (12, 13, 14), (13, 1, 14)])
_uv = me_icosphere_002.uv_layers.new(name='UVMap')
_uv.uv.foreach_set('vector', [0.1818, 0.0, 0.2273, 0.07873, 0.1364, 0.07873, 0.2727, 0.1575, 0.3182, 0.07873, 0.3636, 0.1575, 0.9091, 0.0, 0.9545, 0.07873, 0.8636, 0.07873, 0.7273, 0.0, 0.7727, 0.07873, 0.6818, 0.07873, 0.5455, 0.0, 0.5909, 0.07873, 0.5, 0.07873, 0.2727, 0.1575, 0.3636, 0.1575, 0.3182, 0.2362, 0.09091, 0.1575, 0.1818, 0.1575, 0.1364, 0.2362, 0.8182, 0.1575, 0.9091, 0.1575, 0.8636, 0.2362, 0.6364, 0.1575, 0.7273, 0.1575, 0.6818, 0.2362, 0.4545, 0.1575, 0.5455, 0.1575, 0.5, 0.2362, 0.2727, 0.1575, 0.3182, 0.2362, 0.2273, 0.2362, 0.09091, 0.1575, 0.1364, 0.2362, 0.04546, 0.2362, 0.8182, 0.1575, 0.8636, 0.2362, 0.7727, 0.2362, 0.6364, 0.1575, 0.6818, 0.2362, 0.5909, 0.2362, 0.4545, 0.1575, 0.5, 0.2362, 0.4091, 0.2362, 0.1818, 0.3149, 0.2727, 0.3149, 0.2273, 0.3937, 0.0, 0.3149, 0.09091, 0.3149, 0.04546, 0.3937, 0.7273, 0.3149, 0.8182, 0.3149, 0.7727, 0.3937, 0.5455, 0.3149, 0.6364, 0.3149, 0.5909, 0.3937, 0.3636, 0.3149, 0.4545, 0.3149, 0.4091, 0.3937, 0.4091, 0.3937, 0.5, 0.3937, 0.4545, 0.4724, 0.4091, 0.3937, 0.4545, 0.3149, 0.5, 0.3937, 0.4545, 0.3149, 0.5455, 0.3149, 0.5, 0.3937, 0.5909, 0.3937, 0.6818, 0.3937, 0.6364, 0.4724, 0.5909, 0.3937, 0.6364, 0.3149, 0.6818, 0.3937, 0.6364, 0.3149, 0.7273, 0.3149, 0.6818, 0.3937, 0.7727, 0.3937, 0.8636, 0.3937, 0.8182, 0.4724, 0.7727, 0.3937, 0.8182, 0.3149, 0.8636, 0.3937, 0.8182, 0.3149, 0.9091, 0.3149, 0.8636, 0.3937, 0.04546, 0.3937, 0.1364, 0.3937, 0.09091, 0.4724, 0.04546, 0.3937, 0.09091, 0.3149, 0.1364, 0.3937, 0.09091, 0.3149, 0.1818, 0.3149, 0.1364, 0.3937, 0.2273, 0.3937, 0.3182, 0.3937, 0.2727, 0.4724, 0.2273, 0.3937, 0.2727, 0.3149, 0.3182, 0.3937, 0.2727, 0.3149, 0.3636, 0.3149, 0.3182, 0.3937, 0.4091, 0.2362, 0.4545, 0.3149, 0.3636, 0.3149, 0.4091, 0.2362, 0.5, 0.2362, 0.4545, 0.3149, 0.5, 0.2362, 0.5455, 0.3149, 0.4545, 0.3149, 0.5909, 0.2362, 0.6364, 0.3149, 0.5455, 0.3149, 0.5909, 0.2362, 0.6818, 0.2362, 0.6364, 0.3149, 0.6818, 0.2362, 0.7273, 0.3149, 0.6364, 0.3149, 0.7727, 0.2362, 0.8182, 0.3149, 0.7273, 0.3149, 0.7727, 0.2362, 0.8636, 0.2362, 0.8182, 0.3149, 0.8636, 0.2362, 0.9091, 0.3149, 0.8182, 0.3149, 0.04546, 0.2362, 0.09091, 0.3149, 0.0, 0.3149, 0.04546, 0.2362, 0.1364, 0.2362, 0.09091, 0.3149, 0.1364, 0.2362, 0.1818, 0.3149, 0.09091, 0.3149, 0.2273, 0.2362, 0.2727, 0.3149, 0.1818, 0.3149, 0.2273, 0.2362, 0.3182, 0.2362, 0.2727, 0.3149, 0.3182, 0.2362, 0.3636, 0.3149, 0.2727, 0.3149, 0.5, 0.2362, 0.5909, 0.2362, 0.5455, 0.3149, 0.5, 0.2362, 0.5455, 0.1575, 0.5909, 0.2362, 0.5455, 0.1575, 0.6364, 0.1575, 0.5909, 0.2362, 0.6818, 0.2362, 0.7727, 0.2362, 0.7273, 0.3149, 0.6818, 0.2362, 0.7273, 0.1575, 0.7727, 0.2362, 0.7273, 0.1575, 0.8182, 0.1575, 0.7727, 0.2362, 0.8636, 0.2362, 0.9545, 0.2362, 0.9091, 0.3149, 0.8636, 0.2362, 0.9091, 0.1575, 0.9545, 0.2362, 0.9091, 0.1575, 1.0, 0.1575, 0.9545, 0.2362, 0.1364, 0.2362, 0.2273, 0.2362, 0.1818, 0.3149, 0.1364, 0.2362, 0.1818, 0.1575, 0.2273, 0.2362, 0.1818, 0.1575, 0.2727, 0.1575, 0.2273, 0.2362, 0.3182, 0.2362, 0.4091, 0.2362, 0.3636, 0.3149, 0.3182, 0.2362, 0.3636, 0.1575, 0.4091, 0.2362, 0.3636, 0.1575, 0.4545, 0.1575, 0.4091, 0.2362, 0.5, 0.07873, 0.5455, 0.1575, 0.4545, 0.1575, 0.5, 0.07873, 0.5909, 0.07873, 0.5455, 0.1575, 0.5909, 0.07873, 0.6364, 0.1575, 0.5455, 0.1575, 0.6818, 0.07873, 0.7273, 0.1575, 0.6364, 0.1575, 0.6818, 0.07873, 0.7727, 0.07873, 0.7273, 0.1575, 0.7727, 0.07873, 0.8182, 0.1575, 0.7273, 0.1575, 0.8636, 0.07873, 0.9091, 0.1575, 0.8182, 0.1575, 0.8636, 0.07873, 0.9545, 0.07873, 0.9091, 0.1575, 0.9545, 0.07873, 1.0, 0.1575, 0.9091, 0.1575, 0.3636, 0.1575, 0.4091, 0.07873, 0.4545, 0.1575, 0.3636, 0.1575, 0.3182, 0.07873, 0.4091, 0.07873, 0.3182, 0.07873, 0.3636, 0.0, 0.4091, 0.07873, 0.1364, 0.07873, 0.1818, 0.1575, 0.09091, 0.1575, 0.1364, 0.07873, 0.2273, 0.07873, 0.1818, 0.1575, 0.2273, 0.07873, 0.2727, 0.1575, 0.1818, 0.1575])
me_icosphere_002.materials.append(mat_stone)
me_icosphere_002.update()
me_icosphere_003 = bpy.data.meshes.new('Icosphere.003')
me_icosphere_003.from_pydata([(0.5984, 0.0353, 0.33), (0.7504, -0.06985, 0.4184), (0.5404, -0.1348, 0.4184), (0.4106, 0.0353, 0.4184), (0.5404, 0.2054, 0.4184), (0.7504, 0.1404, 0.4184), (0.6565, -0.1348, 0.5616), (0.4465, -0.06985, 0.5616), (0.4465, 0.1404, 0.5616), (0.6565, 0.2054, 0.5616), (0.7863, 0.0353, 0.5616), (0.5984, 0.0353, 0.65), (0.5643, -0.0647, 0.3539), (0.6878, -0.0265, 0.3539), (0.6536, -0.1265, 0.4059), (0.7771, 0.0353, 0.4059), (0.6878, 0.0971, 0.3539), (0.488, 0.0353, 0.3539), (0.4539, -0.0647, 0.4059), (0.5643, 0.1353, 0.3539), (0.4539, 0.1353, 0.4059), (0.6536, 0.1971, 0.4059), (0.7982, -0.0265, 0.49), (0.7982, 0.0971, 0.49), (0.5984, -0.1647, 0.49), (0.7219, -0.1265, 0.49), (0.3987, -0.0265, 0.49), (0.475, -0.1265, 0.49), (0.475, 0.1971, 0.49), (0.3987, 0.0971, 0.49), (0.7219, 0.1971, 0.49), (0.5984, 0.2353, 0.49), (0.743, -0.0647, 0.5741), (0.5432, -0.1265, 0.5741), (0.4198, 0.0353, 0.5741), (0.5432, 0.1971, 0.5741), (0.743, 0.1353, 0.5741), (0.6326, -0.0647, 0.6261), (0.7089, 0.0353, 0.6261), (0.5091, -0.0265, 0.6261), (0.5091, 0.0971, 0.6261), (0.6326, 0.1353, 0.6261)], [], [(0, 13, 12), (1, 13, 15), (0, 12, 17), (0, 17, 19), (0, 19, 16), (1, 15, 22), (2, 14, 24), (3, 18, 26), (4, 20, 28), (5, 21, 30), (1, 22, 25), (2, 24, 27), (3, 26, 29), (4, 28, 31), (5, 30, 23), (6, 32, 37), (7, 33, 39), (8, 34, 40), (9, 35, 41), (10, 36, 38), (38, 41, 11), (38, 36, 41), (36, 9, 41), (41, 40, 11), (41, 35, 40), (35, 8, 40), (40, 39, 11), (40, 34, 39), (34, 7, 39), (39, 37, 11), (39, 33, 37), (33, 6, 37), (37, 38, 11), (37, 32, 38), (32, 10, 38), (23, 36, 10), (23, 30, 36), (30, 9, 36), (31, 35, 9), (31, 28, 35), (28, 8, 35), (29, 34, 8), (29, 26, 34), (26, 7, 34), (27, 33, 7), (27, 24, 33), (24, 6, 33), (25, 32, 6), (25, 22, 32), (22, 10, 32), (30, 31, 9), (30, 21, 31), (21, 4, 31), (28, 29, 8), (28, 20, 29), (20, 3, 29), (26, 27, 7), (26, 18, 27), (18, 2, 27), (24, 25, 6), (24, 14, 25), (14, 1, 25), (22, 23, 10), (22, 15, 23), (15, 5, 23), (16, 21, 5), (16, 19, 21), (19, 4, 21), (19, 20, 4), (19, 17, 20), (17, 3, 20), (17, 18, 3), (17, 12, 18), (12, 2, 18), (15, 16, 5), (15, 13, 16), (13, 0, 16), (12, 14, 2), (12, 13, 14), (13, 1, 14)])
_uv = me_icosphere_003.uv_layers.new(name='UVMap')
_uv.uv.foreach_set('vector', [0.1818, 0.0, 0.2273, 0.07873, 0.1364, 0.07873, 0.2727, 0.1575, 0.3182, 0.07873, 0.3636, 0.1575, 0.9091, 0.0, 0.9545, 0.07873, 0.8636, 0.07873, 0.7273, 0.0, 0.7727, 0.07873, 0.6818, 0.07873, 0.5455, 0.0, 0.5909, 0.07873, 0.5, 0.07873, 0.2727, 0.1575, 0.3636, 0.1575, 0.3182, 0.2362, 0.09091, 0.1575, 0.1818, 0.1575, 0.1364, 0.2362, 0.8182, 0.1575, 0.9091, 0.1575, 0.8636, 0.2362, 0.6364, 0.1575, 0.7273, 0.1575, 0.6818, 0.2362, 0.4545, 0.1575, 0.5455, 0.1575, 0.5, 0.2362, 0.2727, 0.1575, 0.3182, 0.2362, 0.2273, 0.2362, 0.09091, 0.1575, 0.1364, 0.2362, 0.04546, 0.2362, 0.8182, 0.1575, 0.8636, 0.2362, 0.7727, 0.2362, 0.6364, 0.1575, 0.6818, 0.2362, 0.5909, 0.2362, 0.4545, 0.1575, 0.5, 0.2362, 0.4091, 0.2362, 0.1818, 0.3149, 0.2727, 0.3149, 0.2273, 0.3937, 0.0, 0.3149, 0.09091, 0.3149, 0.04546, 0.3937, 0.7273, 0.3149, 0.8182, 0.3149, 0.7727, 0.3937, 0.5455, 0.3149, 0.6364, 0.3149, 0.5909, 0.3937, 0.3636, 0.3149, 0.4545, 0.3149, 0.4091, 0.3937, 0.4091, 0.3937, 0.5, 0.3937, 0.4545, 0.4724, 0.4091, 0.3937, 0.4545, 0.3149, 0.5, 0.3937, 0.4545, 0.3149, 0.5455, 0.3149, 0.5, 0.3937, 0.5909, 0.3937, 0.6818, 0.3937, 0.6364, 0.4724, 0.5909, 0.3937, 0.6364, 0.3149, 0.6818, 0.3937, 0.6364, 0.3149, 0.7273, 0.3149, 0.6818, 0.3937, 0.7727, 0.3937, 0.8636, 0.3937, 0.8182, 0.4724, 0.7727, 0.3937, 0.8182, 0.3149, 0.8636, 0.3937, 0.8182, 0.3149, 0.9091, 0.3149, 0.8636, 0.3937, 0.04546, 0.3937, 0.1364, 0.3937, 0.09091, 0.4724, 0.04546, 0.3937, 0.09091, 0.3149, 0.1364, 0.3937, 0.09091, 0.3149, 0.1818, 0.3149, 0.1364, 0.3937, 0.2273, 0.3937, 0.3182, 0.3937, 0.2727, 0.4724, 0.2273, 0.3937, 0.2727, 0.3149, 0.3182, 0.3937, 0.2727, 0.3149, 0.3636, 0.3149, 0.3182, 0.3937, 0.4091, 0.2362, 0.4545, 0.3149, 0.3636, 0.3149, 0.4091, 0.2362, 0.5, 0.2362, 0.4545, 0.3149, 0.5, 0.2362, 0.5455, 0.3149, 0.4545, 0.3149, 0.5909, 0.2362, 0.6364, 0.3149, 0.5455, 0.3149, 0.5909, 0.2362, 0.6818, 0.2362, 0.6364, 0.3149, 0.6818, 0.2362, 0.7273, 0.3149, 0.6364, 0.3149, 0.7727, 0.2362, 0.8182, 0.3149, 0.7273, 0.3149, 0.7727, 0.2362, 0.8636, 0.2362, 0.8182, 0.3149, 0.8636, 0.2362, 0.9091, 0.3149, 0.8182, 0.3149, 0.04546, 0.2362, 0.09091, 0.3149, 0.0, 0.3149, 0.04546, 0.2362, 0.1364, 0.2362, 0.09091, 0.3149, 0.1364, 0.2362, 0.1818, 0.3149, 0.09091, 0.3149, 0.2273, 0.2362, 0.2727, 0.3149, 0.1818, 0.3149, 0.2273, 0.2362, 0.3182, 0.2362, 0.2727, 0.3149, 0.3182, 0.2362, 0.3636, 0.3149, 0.2727, 0.3149, 0.5, 0.2362, 0.5909, 0.2362, 0.5455, 0.3149, 0.5, 0.2362, 0.5455, 0.1575, 0.5909, 0.2362, 0.5455, 0.1575, 0.6364, 0.1575, 0.5909, 0.2362, 0.6818, 0.2362, 0.7727, 0.2362, 0.7273, 0.3149, 0.6818, 0.2362, 0.7273, 0.1575, 0.7727, 0.2362, 0.7273, 0.1575, 0.8182, 0.1575, 0.7727, 0.2362, 0.8636, 0.2362, 0.9545, 0.2362, 0.9091, 0.3149, 0.8636, 0.2362, 0.9091, 0.1575, 0.9545, 0.2362, 0.9091, 0.1575, 1.0, 0.1575, 0.9545, 0.2362, 0.1364, 0.2362, 0.2273, 0.2362, 0.1818, 0.3149, 0.1364, 0.2362, 0.1818, 0.1575, 0.2273, 0.2362, 0.1818, 0.1575, 0.2727, 0.1575, 0.2273, 0.2362, 0.3182, 0.2362, 0.4091, 0.2362, 0.3636, 0.3149, 0.3182, 0.2362, 0.3636, 0.1575, 0.4091, 0.2362, 0.3636, 0.1575, 0.4545, 0.1575, 0.4091, 0.2362, 0.5, 0.07873, 0.5455, 0.1575, 0.4545, 0.1575, 0.5, 0.07873, 0.5909, 0.07873, 0.5455, 0.1575, 0.5909, 0.07873, 0.6364, 0.1575, 0.5455, 0.1575, 0.6818, 0.07873, 0.7273, 0.1575, 0.6364, 0.1575, 0.6818, 0.07873, 0.7727, 0.07873, 0.7273, 0.1575, 0.7727, 0.07873, 0.8182, 0.1575, 0.7273, 0.1575, 0.8636, 0.07873, 0.9091, 0.1575, 0.8182, 0.1575, 0.8636, 0.07873, 0.9545, 0.07873, 0.9091, 0.1575, 0.9545, 0.07873, 1.0, 0.1575, 0.9091, 0.1575, 0.3636, 0.1575, 0.4091, 0.07873, 0.4545, 0.1575, 0.3636, 0.1575, 0.3182, 0.07873, 0.4091, 0.07873, 0.3182, 0.07873, 0.3636, 0.0, 0.4091, 0.07873, 0.1364, 0.07873, 0.1818, 0.1575, 0.09091, 0.1575, 0.1364, 0.07873, 0.2273, 0.07873, 0.1818, 0.1575, 0.2273, 0.07873, 0.2727, 0.1575, 0.1818, 0.1575])
me_icosphere_003.materials.append(mat_stone)
me_icosphere_003.update()
me_icosphere_004 = bpy.data.meshes.new('Icosphere.004')
me_icosphere_004.from_pydata([(-0.8226, 1.239, 0.4), (-0.6707, 1.134, 0.4884), (-0.8807, 1.069, 0.4884), (-1.01, 1.239, 0.4884), (-0.8807, 1.41, 0.4884), (-0.6707, 1.345, 0.4884), (-0.7646, 1.069, 0.6316), (-0.9746, 1.134, 0.6316), (-0.9746, 1.345, 0.6316), (-0.7646, 1.41, 0.6316), (-0.6348, 1.239, 0.6316), (-0.8226, 1.239, 0.72), (-0.8568, 1.139, 0.4239), (-0.7333, 1.178, 0.4239), (-0.7674, 1.078, 0.4759), (-0.644, 1.239, 0.4759), (-0.7333, 1.301, 0.4239), (-0.933, 1.239, 0.4239), (-0.9672, 1.139, 0.4759), (-0.8568, 1.339, 0.4239), (-0.9672, 1.339, 0.4759), (-0.7674, 1.401, 0.4759), (-0.6229, 1.178, 0.56), (-0.6229, 1.301, 0.56), (-0.8226, 1.039, 0.56), (-0.6992, 1.078, 0.56), (-1.022, 1.178, 0.56), (-0.9461, 1.078, 0.56), (-0.9461, 1.401, 0.56), (-1.022, 1.301, 0.56), (-0.6992, 1.401, 0.56), (-0.8226, 1.439, 0.56), (-0.6781, 1.139, 0.6441), (-0.8778, 1.078, 0.6441), (-1.001, 1.239, 0.6441), (-0.8778, 1.401, 0.6441), (-0.6781, 1.339, 0.6441), (-0.7885, 1.139, 0.6961), (-0.7122, 1.239, 0.6961), (-0.912, 1.178, 0.6961), (-0.912, 1.301, 0.6961), (-0.7885, 1.339, 0.6961)], [], [(0, 13, 12), (1, 13, 15), (0, 12, 17), (0, 17, 19), (0, 19, 16), (1, 15, 22), (2, 14, 24), (3, 18, 26), (4, 20, 28), (5, 21, 30), (1, 22, 25), (2, 24, 27), (3, 26, 29), (4, 28, 31), (5, 30, 23), (6, 32, 37), (7, 33, 39), (8, 34, 40), (9, 35, 41), (10, 36, 38), (38, 41, 11), (38, 36, 41), (36, 9, 41), (41, 40, 11), (41, 35, 40), (35, 8, 40), (40, 39, 11), (40, 34, 39), (34, 7, 39), (39, 37, 11), (39, 33, 37), (33, 6, 37), (37, 38, 11), (37, 32, 38), (32, 10, 38), (23, 36, 10), (23, 30, 36), (30, 9, 36), (31, 35, 9), (31, 28, 35), (28, 8, 35), (29, 34, 8), (29, 26, 34), (26, 7, 34), (27, 33, 7), (27, 24, 33), (24, 6, 33), (25, 32, 6), (25, 22, 32), (22, 10, 32), (30, 31, 9), (30, 21, 31), (21, 4, 31), (28, 29, 8), (28, 20, 29), (20, 3, 29), (26, 27, 7), (26, 18, 27), (18, 2, 27), (24, 25, 6), (24, 14, 25), (14, 1, 25), (22, 23, 10), (22, 15, 23), (15, 5, 23), (16, 21, 5), (16, 19, 21), (19, 4, 21), (19, 20, 4), (19, 17, 20), (17, 3, 20), (17, 18, 3), (17, 12, 18), (12, 2, 18), (15, 16, 5), (15, 13, 16), (13, 0, 16), (12, 14, 2), (12, 13, 14), (13, 1, 14)])
_uv = me_icosphere_004.uv_layers.new(name='UVMap')
_uv.uv.foreach_set('vector', [0.1818, 0.0, 0.2273, 0.07873, 0.1364, 0.07873, 0.2727, 0.1575, 0.3182, 0.07873, 0.3636, 0.1575, 0.9091, 0.0, 0.9545, 0.07873, 0.8636, 0.07873, 0.7273, 0.0, 0.7727, 0.07873, 0.6818, 0.07873, 0.5455, 0.0, 0.5909, 0.07873, 0.5, 0.07873, 0.2727, 0.1575, 0.3636, 0.1575, 0.3182, 0.2362, 0.09091, 0.1575, 0.1818, 0.1575, 0.1364, 0.2362, 0.8182, 0.1575, 0.9091, 0.1575, 0.8636, 0.2362, 0.6364, 0.1575, 0.7273, 0.1575, 0.6818, 0.2362, 0.4545, 0.1575, 0.5455, 0.1575, 0.5, 0.2362, 0.2727, 0.1575, 0.3182, 0.2362, 0.2273, 0.2362, 0.09091, 0.1575, 0.1364, 0.2362, 0.04546, 0.2362, 0.8182, 0.1575, 0.8636, 0.2362, 0.7727, 0.2362, 0.6364, 0.1575, 0.6818, 0.2362, 0.5909, 0.2362, 0.4545, 0.1575, 0.5, 0.2362, 0.4091, 0.2362, 0.1818, 0.3149, 0.2727, 0.3149, 0.2273, 0.3937, 0.0, 0.3149, 0.09091, 0.3149, 0.04546, 0.3937, 0.7273, 0.3149, 0.8182, 0.3149, 0.7727, 0.3937, 0.5455, 0.3149, 0.6364, 0.3149, 0.5909, 0.3937, 0.3636, 0.3149, 0.4545, 0.3149, 0.4091, 0.3937, 0.4091, 0.3937, 0.5, 0.3937, 0.4545, 0.4724, 0.4091, 0.3937, 0.4545, 0.3149, 0.5, 0.3937, 0.4545, 0.3149, 0.5455, 0.3149, 0.5, 0.3937, 0.5909, 0.3937, 0.6818, 0.3937, 0.6364, 0.4724, 0.5909, 0.3937, 0.6364, 0.3149, 0.6818, 0.3937, 0.6364, 0.3149, 0.7273, 0.3149, 0.6818, 0.3937, 0.7727, 0.3937, 0.8636, 0.3937, 0.8182, 0.4724, 0.7727, 0.3937, 0.8182, 0.3149, 0.8636, 0.3937, 0.8182, 0.3149, 0.9091, 0.3149, 0.8636, 0.3937, 0.04546, 0.3937, 0.1364, 0.3937, 0.09091, 0.4724, 0.04546, 0.3937, 0.09091, 0.3149, 0.1364, 0.3937, 0.09091, 0.3149, 0.1818, 0.3149, 0.1364, 0.3937, 0.2273, 0.3937, 0.3182, 0.3937, 0.2727, 0.4724, 0.2273, 0.3937, 0.2727, 0.3149, 0.3182, 0.3937, 0.2727, 0.3149, 0.3636, 0.3149, 0.3182, 0.3937, 0.4091, 0.2362, 0.4545, 0.3149, 0.3636, 0.3149, 0.4091, 0.2362, 0.5, 0.2362, 0.4545, 0.3149, 0.5, 0.2362, 0.5455, 0.3149, 0.4545, 0.3149, 0.5909, 0.2362, 0.6364, 0.3149, 0.5455, 0.3149, 0.5909, 0.2362, 0.6818, 0.2362, 0.6364, 0.3149, 0.6818, 0.2362, 0.7273, 0.3149, 0.6364, 0.3149, 0.7727, 0.2362, 0.8182, 0.3149, 0.7273, 0.3149, 0.7727, 0.2362, 0.8636, 0.2362, 0.8182, 0.3149, 0.8636, 0.2362, 0.9091, 0.3149, 0.8182, 0.3149, 0.04546, 0.2362, 0.09091, 0.3149, 0.0, 0.3149, 0.04546, 0.2362, 0.1364, 0.2362, 0.09091, 0.3149, 0.1364, 0.2362, 0.1818, 0.3149, 0.09091, 0.3149, 0.2273, 0.2362, 0.2727, 0.3149, 0.1818, 0.3149, 0.2273, 0.2362, 0.3182, 0.2362, 0.2727, 0.3149, 0.3182, 0.2362, 0.3636, 0.3149, 0.2727, 0.3149, 0.5, 0.2362, 0.5909, 0.2362, 0.5455, 0.3149, 0.5, 0.2362, 0.5455, 0.1575, 0.5909, 0.2362, 0.5455, 0.1575, 0.6364, 0.1575, 0.5909, 0.2362, 0.6818, 0.2362, 0.7727, 0.2362, 0.7273, 0.3149, 0.6818, 0.2362, 0.7273, 0.1575, 0.7727, 0.2362, 0.7273, 0.1575, 0.8182, 0.1575, 0.7727, 0.2362, 0.8636, 0.2362, 0.9545, 0.2362, 0.9091, 0.3149, 0.8636, 0.2362, 0.9091, 0.1575, 0.9545, 0.2362, 0.9091, 0.1575, 1.0, 0.1575, 0.9545, 0.2362, 0.1364, 0.2362, 0.2273, 0.2362, 0.1818, 0.3149, 0.1364, 0.2362, 0.1818, 0.1575, 0.2273, 0.2362, 0.1818, 0.1575, 0.2727, 0.1575, 0.2273, 0.2362, 0.3182, 0.2362, 0.4091, 0.2362, 0.3636, 0.3149, 0.3182, 0.2362, 0.3636, 0.1575, 0.4091, 0.2362, 0.3636, 0.1575, 0.4545, 0.1575, 0.4091, 0.2362, 0.5, 0.07873, 0.5455, 0.1575, 0.4545, 0.1575, 0.5, 0.07873, 0.5909, 0.07873, 0.5455, 0.1575, 0.5909, 0.07873, 0.6364, 0.1575, 0.5455, 0.1575, 0.6818, 0.07873, 0.7273, 0.1575, 0.6364, 0.1575, 0.6818, 0.07873, 0.7727, 0.07873, 0.7273, 0.1575, 0.7727, 0.07873, 0.8182, 0.1575, 0.7273, 0.1575, 0.8636, 0.07873, 0.9091, 0.1575, 0.8182, 0.1575, 0.8636, 0.07873, 0.9545, 0.07873, 0.9091, 0.1575, 0.9545, 0.07873, 1.0, 0.1575, 0.9091, 0.1575, 0.3636, 0.1575, 0.4091, 0.07873, 0.4545, 0.1575, 0.3636, 0.1575, 0.3182, 0.07873, 0.4091, 0.07873, 0.3182, 0.07873, 0.3636, 0.0, 0.4091, 0.07873, 0.1364, 0.07873, 0.1818, 0.1575, 0.09091, 0.1575, 0.1364, 0.07873, 0.2273, 0.07873, 0.1818, 0.1575, 0.2273, 0.07873, 0.2727, 0.1575, 0.1818, 0.1575])
me_icosphere_004.materials.append(mat_stone)
me_icosphere_004.update()
me_cone = bpy.data.meshes.new('Cone')
me_cone.from_pydata([(-0.6128, -0.5686, 0.8392), (-0.9745, -0.4136, 1.064), (-0.644, -0.616, 0.8241), (-0.9959, -0.446, 1.054), (-0.6817, -0.6374, 0.7845), (-1.022, -0.4606, 1.027), (-0.7116, -0.6246, 0.7355), (-1.042, -0.4519, 0.9933), (-0.7221, -0.5825, 0.6959), (-1.049, -0.4231, 0.9662), (-0.7093, -0.5272, 0.6808), (-1.041, -0.3853, 0.9558), (-0.6781, -0.4799, 0.6959), (-1.019, -0.3529, 0.9662), (-0.6404, -0.4585, 0.7355), (-0.9934, -0.3382, 0.9933), (-0.6106, -0.4713, 0.7845), (-0.973, -0.347, 1.027), (-0.6, -0.5133, 0.8241), (-0.9658, -0.3758, 1.054)], [], [(0, 1, 3, 2), (2, 3, 5, 4), (4, 5, 7, 6), (6, 7, 9, 8), (8, 9, 11, 10), (10, 11, 13, 12), (12, 13, 15, 14), (14, 15, 17, 16), (3, 1, 19, 17, 15, 13, 11, 9, 7, 5), (16, 17, 19, 18), (18, 19, 1, 0), (0, 2, 4, 6, 8, 10, 12, 14, 16, 18)])
me_cone.polygons.foreach_set('material_index', [0, 0, 0, 0, 0, 0, 0, 0, 1, 0, 0, 1])
_uv = me_cone.uv_layers.new(name='UVMap')
_uv.uv.foreach_set('vector', [1.0, 0.5, 1.0, 1.0, 0.9, 1.0, 0.9, 0.5, 0.9, 0.5, 0.9, 1.0, 0.8, 1.0, 0.8, 0.5, 0.8, 0.5, 0.8, 1.0, 0.7, 1.0, 0.7, 0.5, 0.7, 0.5, 0.7, 1.0, 0.6, 1.0, 0.6, 0.5, 0.6, 0.5, 0.6, 1.0, 0.5, 1.0, 0.5, 0.5, 0.5, 0.5, 0.5, 1.0, 0.4, 1.0, 0.4, 0.5, 0.4, 0.5, 0.4, 1.0, 0.3, 1.0, 0.3, 0.5, 0.3, 0.5, 0.3, 1.0, 0.2, 1.0, 0.2, 0.5, 0.3911, 0.4442, 0.25, 0.49, 0.1089, 0.4442, 0.02175, 0.3242, 0.02175, 0.1758, 0.1089, 0.05584, 0.25, 0.01, 0.3911, 0.05584, 0.4783, 0.1758, 0.4783, 0.3242, 0.2, 0.5, 0.2, 1.0, 0.1, 1.0, 0.1, 0.5, 0.1, 0.5, 0.1, 1.0, -7.451e-08, 1.0, -7.451e-08, 0.5, 0.75, 0.49, 0.8911, 0.4442, 0.9783, 0.3242, 0.9783, 0.1758, 0.8911, 0.05584, 0.75, 0.01, 0.6089, 0.05584, 0.5217, 0.1758, 0.5217, 0.3242, 0.6089, 0.4442])
me_cone.materials.append(mat_honey)
me_cone.materials.append(mat_sand)
me_cone.update()
me_cone_001 = bpy.data.meshes.new('Cone.001')
me_cone_001.from_pydata([(0.1077, 0.07854, 0.8447), (0.3698, 0.1182, 1.175), (0.1132, 0.1269, 0.8362), (0.3729, 0.1455, 1.17), (0.1417, 0.1606, 0.8138), (0.3889, 0.1644, 1.158), (0.1822, 0.1668, 0.7862), (0.4117, 0.1679, 1.142), (0.2193, 0.143, 0.7638), (0.4326, 0.1545, 1.13), (0.2389, 0.09841, 0.7553), (0.4436, 0.1294, 1.125), (0.2334, 0.05002, 0.7638), (0.4405, 0.1022, 1.13), (0.205, 0.01632, 0.7862), (0.4245, 0.08325, 1.142), (0.1645, 0.01018, 0.8138), (0.4017, 0.07979, 1.158), (0.1273, 0.03395, 0.8362), (0.3808, 0.09316, 1.17)], [], [(0, 1, 3, 2), (2, 3, 5, 4), (4, 5, 7, 6), (6, 7, 9, 8), (8, 9, 11, 10), (10, 11, 13, 12), (12, 13, 15, 14), (14, 15, 17, 16), (3, 1, 19, 17, 15, 13, 11, 9, 7, 5), (16, 17, 19, 18), (18, 19, 1, 0), (0, 2, 4, 6, 8, 10, 12, 14, 16, 18)])
me_cone_001.polygons.foreach_set('material_index', [0, 0, 0, 0, 0, 0, 0, 0, 1, 0, 0, 1])
_uv = me_cone_001.uv_layers.new(name='UVMap')
_uv.uv.foreach_set('vector', [1.0, 0.5, 1.0, 1.0, 0.9, 1.0, 0.9, 0.5, 0.9, 0.5, 0.9, 1.0, 0.8, 1.0, 0.8, 0.5, 0.8, 0.5, 0.8, 1.0, 0.7, 1.0, 0.7, 0.5, 0.7, 0.5, 0.7, 1.0, 0.6, 1.0, 0.6, 0.5, 0.6, 0.5, 0.6, 1.0, 0.5, 1.0, 0.5, 0.5, 0.5, 0.5, 0.5, 1.0, 0.4, 1.0, 0.4, 0.5, 0.4, 0.5, 0.4, 1.0, 0.3, 1.0, 0.3, 0.5, 0.3, 0.5, 0.3, 1.0, 0.2, 1.0, 0.2, 0.5, 0.3911, 0.4442, 0.25, 0.49, 0.1089, 0.4442, 0.02175, 0.3242, 0.02175, 0.1758, 0.1089, 0.05584, 0.25, 0.01, 0.3911, 0.05584, 0.4783, 0.1758, 0.4783, 0.3242, 0.2, 0.5, 0.2, 1.0, 0.1, 1.0, 0.1, 0.5, 0.1, 0.5, 0.1, 1.0, -7.451e-08, 1.0, -7.451e-08, 0.5, 0.75, 0.49, 0.8911, 0.4442, 0.9783, 0.3242, 0.9783, 0.1758, 0.8911, 0.05584, 0.75, 0.01, 0.6089, 0.05584, 0.5217, 0.1758, 0.5217, 0.3242, 0.6089, 0.4442])
me_cone_001.materials.append(mat_honey)
me_cone_001.materials.append(mat_sand)
me_cone_001.update()

# ---- objects
ob_corner_inner_bank = bpy.data.objects.new('Corner inner bank', me_corner_inner_bank)
ob_corner_outer_bank = bpy.data.objects.new('Corner outer bank', me_corner_outer_bank)
ob_watersurface = bpy.data.objects.new('WaterSurface', me_watersurface)
ob_fallen_log_trunk = bpy.data.objects.new('Fallen log trunk', me_low_poly_bark_log)
ob_scene_ground = bpy.data.objects.new('Scene ground', me_cube_001)
ob_corner_bank_rock = bpy.data.objects.new('Corner bank rock', me_icosphere)
ob_corner_bank_rock_001 = bpy.data.objects.new('Corner bank rock.001', me_icosphere_001)
ob_corner_bank_rock_002 = bpy.data.objects.new('Corner bank rock.002', me_icosphere_002)
ob_corner_bank_rock_003 = bpy.data.objects.new('Corner bank rock.003', me_icosphere_003)
ob_corner_bank_rock_004 = bpy.data.objects.new('Corner bank rock.004', me_icosphere_004)
ob_fallen_log_branch = bpy.data.objects.new('Fallen log branch', me_cone)
ob_fallen_log_branch_001 = bpy.data.objects.new('Fallen log branch.001', me_cone_001)

# ---- transforms, parenting, visibility, modifiers, constraints
ob_corner_inner_bank.location = (0.0, 0.0, 0.0)
ob_corner_outer_bank.location = (0.0, 0.0, 0.0)
ob_watersurface.location = (0.0, 0.0, 0.0)
ob_fallen_log_trunk.location = (0.0, 0.0, 0.0)
ob_scene_ground.location = (0.0, 0.0, 0.0)
ob_corner_bank_rock.location = (0.0, 0.0, 0.0)
ob_corner_bank_rock_001.location = (0.0, 0.0, 0.0)
ob_corner_bank_rock_002.location = (0.0, 0.0, 0.0)
ob_corner_bank_rock_003.location = (0.0, 0.0, 0.0)
ob_corner_bank_rock_004.location = (0.0, 0.0, 0.0)
ob_fallen_log_branch.location = (0.0, 0.0, 0.0)
ob_fallen_log_branch_001.location = (0.0, 0.0, 0.0)

# ---- collection membership
scene.collection.objects.link(ob_corner_inner_bank)
scene.collection.objects.link(ob_corner_outer_bank)
scene.collection.objects.link(ob_watersurface)
scene.collection.objects.link(ob_fallen_log_trunk)
col_collection.objects.link(ob_scene_ground)
col_collection.objects.link(ob_corner_bank_rock)
col_collection.objects.link(ob_corner_bank_rock_001)
col_collection.objects.link(ob_corner_bank_rock_002)
col_collection.objects.link(ob_corner_bank_rock_003)
col_collection.objects.link(ob_corner_bank_rock_004)
col_collection.objects.link(ob_fallen_log_branch)
col_collection.objects.link(ob_fallen_log_branch_001)

# ---- scene / render settings (as saved in the file)
scene.frame_start = 1; scene.frame_end = 250; scene.frame_set(1)
scene.render.engine = 'BLENDER_EEVEE_NEXT'
bpy.context.view_layer.update()

# ---- added for rendering (the .blend has no active camera and no usable light): camera, sun
cam_auto = bpy.data.cameras.new('AutoCamera')
cam_auto.lens = 50.0
cam_auto.sensor_width = 36.0
cam_auto.clip_end = 1000.0
ob_auto_camera = bpy.data.objects.new('AutoCamera', cam_auto)
scene.collection.objects.link(ob_auto_camera)
ob_auto_camera.location = (4.75787, -5.70944, 4.39387)
ob_auto_camera.rotation_euler = (1.09748, -7.21219e-08, 0.694738)
scene.camera = ob_auto_camera
light_auto_sun = bpy.data.lights.new('AutoSun', 'SUN')
light_auto_sun.energy = 3.0
light_auto_sun.angle = 0.0523599
ob_auto_sun = bpy.data.objects.new('AutoSun', light_auto_sun)
scene.collection.objects.link(ob_auto_sun)
ob_auto_sun.rotation_euler = (0.872665, 0.174533, 0.523599)
bpy.context.view_layer.update()
